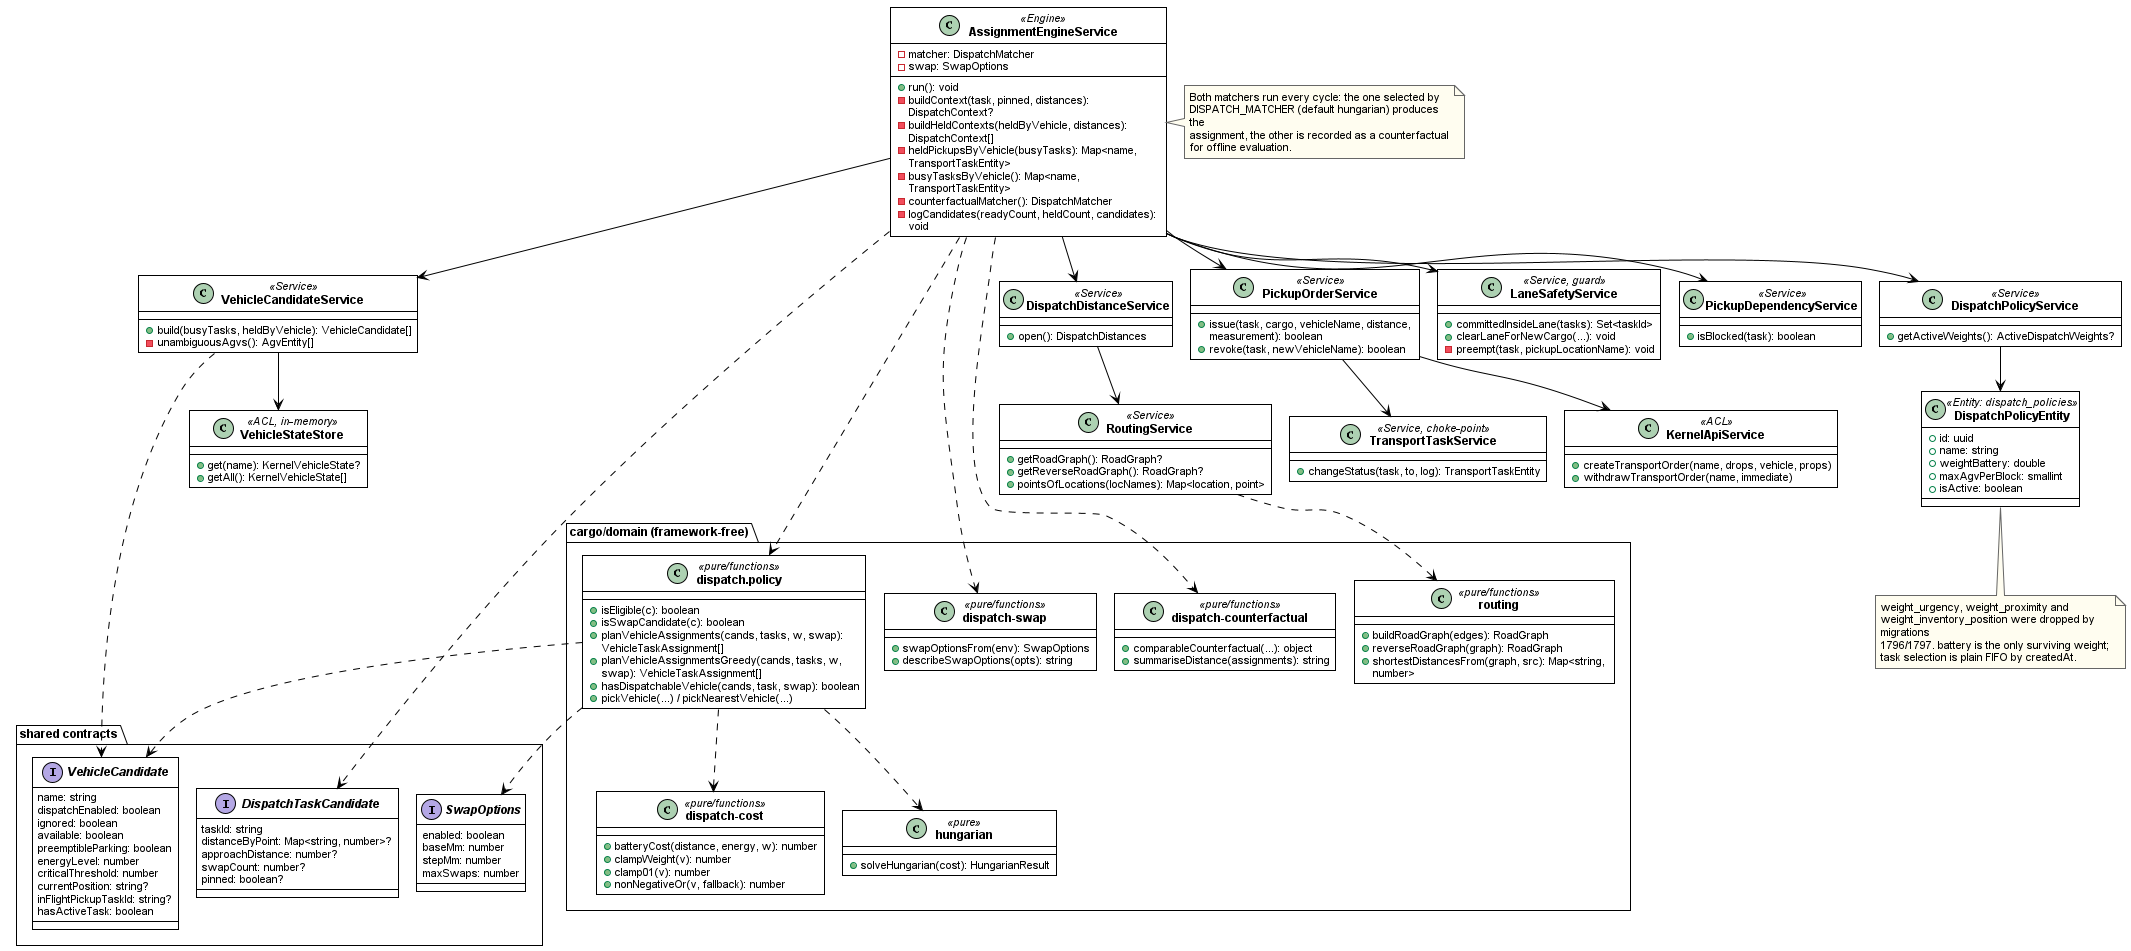

The diagram above was rendered by PlantUML. Its source (embedded in the PNG):
@startuml fig-2-2-1-class-assignment
' SDS Figure II-2.2.1 — Class diagram: weighted dispatch (Hungarian / Greedy + pickup swapping)
' REDRAWN 2026-08-09: the previous version documented a lookahead / soon-free
' reservation mechanism that no longer exists in the code (grep "lookahead" = 0 hits),
' and a dispatch_policies table whose urgency/proximity/inventory weights were
' dropped by migrations 1796/1797.
' Verified against wes/src/cargo/assignment-engine.service.ts and domain/*.ts.
' Render: java -jar plantuml.jar -charset UTF-8 -tpng fig-2-2-1-class-assignment.puml
!include _style.iuml
' Grouping the leaf modules into packages keeps the diagram from degenerating
' into one very wide row, which is illegible at 6.5in page width.
skinparam nodesep 18
skinparam ranksep 32

class AssignmentEngineService <<Engine>> {
  -matcher: DispatchMatcher
  -swap: SwapOptions
  +run(): void
  -buildContext(task, pinned, distances): DispatchContext?
  -buildHeldContexts(heldByVehicle, distances): DispatchContext[]
  -heldPickupsByVehicle(busyTasks): Map<name, TransportTaskEntity>
  -busyTasksByVehicle(): Map<name, TransportTaskEntity>
  -counterfactualMatcher(): DispatchMatcher
  -logCandidates(readyCount, heldCount, candidates): void
}

class VehicleCandidateService <<Service>> {
  +build(busyTasks, heldByVehicle): VehicleCandidate[]
  -unambiguousAgvs(): AgvEntity[]
}

class DispatchDistanceService <<Service>> {
  +open(): DispatchDistances
}

class PickupOrderService <<Service>> {
  +issue(task, cargo, vehicleName, distance, measurement): boolean
  +revoke(task, newVehicleName): boolean
}

class TransportTaskService <<Service, choke-point>> {
  +changeStatus(task, to, log): TransportTaskEntity
}

class LaneSafetyService <<Service, guard>> {
  +committedInsideLane(tasks): Set<taskId>
  +clearLaneForNewCargo(...): void
  -preempt(task, pickupLocationName): void
}

class PickupDependencyService <<Service>> {
  +isBlocked(task): boolean
}

class DispatchPolicyService <<Service>> {
  +getActiveWeights(): ActiveDispatchWeights?
}

class RoutingService <<Service>> {
  +getRoadGraph(): RoadGraph?
  +getReverseRoadGraph(): RoadGraph?
  +pointsOfLocations(locNames): Map<location, point>
}

class KernelApiService <<ACL>> {
  +createTransportOrder(name, drops, vehicle, props)
  +withdrawTransportOrder(name, immediate)
}

class VehicleStateStore <<ACL, in-memory>> {
  +get(name): KernelVehicleState?
  +getAll(): KernelVehicleState[]
}

package "cargo/domain (framework-free)" {

class "dispatch.policy" as Policy <<pure/functions>> {
  +isEligible(c): boolean
  +isSwapCandidate(c): boolean
  +planVehicleAssignments(cands, tasks, w, swap): VehicleTaskAssignment[]
  +planVehicleAssignmentsGreedy(cands, tasks, w, swap): VehicleTaskAssignment[]
  +hasDispatchableVehicle(cands, task, swap): boolean
  +pickVehicle(...) / pickNearestVehicle(...)
}

class "dispatch-cost" as Cost <<pure/functions>> {
  +batteryCost(distance, energy, w): number
  +clampWeight(v): number
  +clamp01(v): number
  +nonNegativeOr(v, fallback): number
}

class "dispatch-swap" as Swap <<pure/functions>> {
  +swapOptionsFrom(env): SwapOptions
  +describeSwapOptions(opts): string
}

class "dispatch-counterfactual" as Counterfactual <<pure/functions>> {
  +comparableCounterfactual(...): object
  +summariseDistance(assignments): string
}

class hungarian <<pure>> {
  +solveHungarian(cost): HungarianResult
}

class routing <<pure/functions>> {
  +buildRoadGraph(edges): RoadGraph
  +reverseRoadGraph(graph): RoadGraph
  +shortestDistancesFrom(graph, src): Map<string, number>
}

}

package "shared contracts" {

interface VehicleCandidate {
  name: string
  dispatchEnabled: boolean
  ignored: boolean
  available: boolean
  preemptibleParking: boolean
  energyLevel: number
  criticalThreshold: number
  currentPosition: string?
  inFlightPickupTaskId: string?
  hasActiveTask: boolean
}

interface DispatchTaskCandidate {
  taskId: string
  distanceByPoint: Map<string, number>?
  approachDistance: number?
  swapCount: number?
  pinned: boolean?
}

interface SwapOptions {
  enabled: boolean
  baseMm: number
  stepMm: number
  maxSwaps: number
}

}

class DispatchPolicyEntity <<Entity: dispatch_policies>> {
  +id: uuid
  +name: string
  +weightBattery: double
  +maxAgvPerBlock: smallint
  +isActive: boolean
}

AssignmentEngineService --> VehicleCandidateService
AssignmentEngineService --> DispatchDistanceService
AssignmentEngineService --> PickupOrderService
AssignmentEngineService --> LaneSafetyService
AssignmentEngineService --> PickupDependencyService
AssignmentEngineService --> DispatchPolicyService
AssignmentEngineService ..> Policy
AssignmentEngineService ..> Swap
AssignmentEngineService ..> Counterfactual
AssignmentEngineService ..> DispatchTaskCandidate

VehicleCandidateService --> VehicleStateStore
VehicleCandidateService ..> VehicleCandidate
DispatchDistanceService --> RoutingService
PickupOrderService --> KernelApiService
PickupOrderService --> TransportTaskService
RoutingService ..> routing
Policy ..> Cost
Policy ..> hungarian
Policy ..> VehicleCandidate
Policy ..> SwapOptions
DispatchPolicyService --> DispatchPolicyEntity

note right of AssignmentEngineService
  Both matchers run every cycle: the one selected by
  DISPATCH_MATCHER (default hungarian) produces the
  assignment, the other is recorded as a counterfactual
  for offline evaluation.
end note

note bottom of DispatchPolicyEntity
  weight_urgency, weight_proximity and
  weight_inventory_position were dropped by migrations
  1796/1797. battery is the only surviving weight;
  task selection is plain FIFO by createdAt.
end note

@enduml